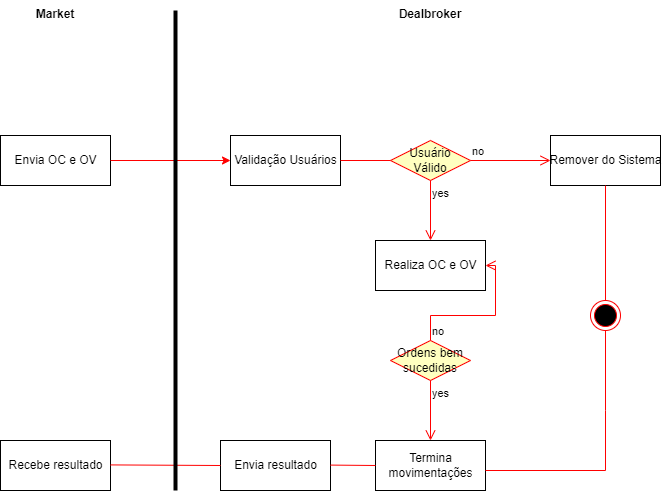

The diagram above was exported from draw.io. Its source (the exported page's mxGraphModel, read from the mxfile embedded in the PNG):
<mxGraphModel dx="729" dy="927" grid="1" gridSize="10" guides="1" tooltips="1" connect="1" arrows="1" fold="1" page="1" pageScale="1" pageWidth="827" pageHeight="1169" math="0" shadow="0">
  <root>
    <mxCell id="0" />
    <mxCell id="1" parent="0" />
    <mxCell id="ZiQEf2-gFVI4AX5eSPLS-1" value="Envia OC e OV" style="html=1;" vertex="1" parent="1">
      <mxGeometry x="170" y="405" width="110" height="50" as="geometry" />
    </mxCell>
    <mxCell id="ZiQEf2-gFVI4AX5eSPLS-2" value="Validação Usuários" style="html=1;" vertex="1" parent="1">
      <mxGeometry x="400" y="405" width="110" height="50" as="geometry" />
    </mxCell>
    <mxCell id="ZiQEf2-gFVI4AX5eSPLS-3" value="Usuário Válido" style="rhombus;whiteSpace=wrap;html=1;fillColor=#ffffc0;strokeColor=#ff0000;" vertex="1" parent="1">
      <mxGeometry x="560" y="410" width="80" height="40" as="geometry" />
    </mxCell>
    <mxCell id="ZiQEf2-gFVI4AX5eSPLS-4" value="no" style="edgeStyle=orthogonalEdgeStyle;html=1;align=left;verticalAlign=bottom;endArrow=open;endSize=8;strokeColor=#ff0000;rounded=0;entryX=0;entryY=0.5;entryDx=0;entryDy=0;" edge="1" source="ZiQEf2-gFVI4AX5eSPLS-3" parent="1" target="ZiQEf2-gFVI4AX5eSPLS-6">
      <mxGeometry x="-1" relative="1" as="geometry">
        <mxPoint x="740" y="430" as="targetPoint" />
      </mxGeometry>
    </mxCell>
    <mxCell id="ZiQEf2-gFVI4AX5eSPLS-5" value="yes" style="edgeStyle=orthogonalEdgeStyle;html=1;align=left;verticalAlign=top;endArrow=open;endSize=8;strokeColor=#ff0000;rounded=0;" edge="1" source="ZiQEf2-gFVI4AX5eSPLS-3" parent="1">
      <mxGeometry x="-1" relative="1" as="geometry">
        <mxPoint x="600" y="510" as="targetPoint" />
      </mxGeometry>
    </mxCell>
    <mxCell id="ZiQEf2-gFVI4AX5eSPLS-6" value="Remover do Sistema" style="html=1;" vertex="1" parent="1">
      <mxGeometry x="720" y="405" width="110" height="50" as="geometry" />
    </mxCell>
    <mxCell id="ZiQEf2-gFVI4AX5eSPLS-7" value="Realiza OC e OV" style="html=1;" vertex="1" parent="1">
      <mxGeometry x="545" y="510" width="110" height="50" as="geometry" />
    </mxCell>
    <mxCell id="ZiQEf2-gFVI4AX5eSPLS-8" value="Ordens bem sucedidas" style="rhombus;whiteSpace=wrap;html=1;fillColor=#ffffc0;strokeColor=#ff0000;" vertex="1" parent="1">
      <mxGeometry x="560" y="610" width="80" height="40" as="geometry" />
    </mxCell>
    <mxCell id="ZiQEf2-gFVI4AX5eSPLS-9" value="no" style="edgeStyle=orthogonalEdgeStyle;html=1;align=left;verticalAlign=bottom;endArrow=open;endSize=8;strokeColor=#ff0000;rounded=0;entryX=1;entryY=0.5;entryDx=0;entryDy=0;" edge="1" source="ZiQEf2-gFVI4AX5eSPLS-8" parent="1" target="ZiQEf2-gFVI4AX5eSPLS-7">
      <mxGeometry x="-1" relative="1" as="geometry">
        <mxPoint x="690" y="530" as="targetPoint" />
      </mxGeometry>
    </mxCell>
    <mxCell id="ZiQEf2-gFVI4AX5eSPLS-10" value="yes" style="edgeStyle=orthogonalEdgeStyle;html=1;align=left;verticalAlign=top;endArrow=open;endSize=8;strokeColor=#ff0000;rounded=0;" edge="1" source="ZiQEf2-gFVI4AX5eSPLS-8" parent="1">
      <mxGeometry x="-1" relative="1" as="geometry">
        <mxPoint x="600" y="710" as="targetPoint" />
      </mxGeometry>
    </mxCell>
    <mxCell id="ZiQEf2-gFVI4AX5eSPLS-11" value="Termina&lt;br&gt;movimentações" style="html=1;" vertex="1" parent="1">
      <mxGeometry x="545" y="710" width="110" height="50" as="geometry" />
    </mxCell>
    <mxCell id="ZiQEf2-gFVI4AX5eSPLS-13" value="" style="endArrow=classic;html=1;rounded=0;exitX=1;exitY=0.5;exitDx=0;exitDy=0;entryX=0;entryY=0.5;entryDx=0;entryDy=0;strokeColor=#FF0000;" edge="1" parent="1" source="ZiQEf2-gFVI4AX5eSPLS-1" target="ZiQEf2-gFVI4AX5eSPLS-2">
      <mxGeometry width="50" height="50" relative="1" as="geometry">
        <mxPoint x="360" y="640" as="sourcePoint" />
        <mxPoint x="410" y="590" as="targetPoint" />
      </mxGeometry>
    </mxCell>
    <mxCell id="ZiQEf2-gFVI4AX5eSPLS-15" value="" style="endArrow=none;html=1;rounded=0;exitX=1;exitY=0.5;exitDx=0;exitDy=0;entryX=0;entryY=0.5;entryDx=0;entryDy=0;strokeColor=#FF0000;" edge="1" parent="1" source="ZiQEf2-gFVI4AX5eSPLS-2" target="ZiQEf2-gFVI4AX5eSPLS-3">
      <mxGeometry width="50" height="50" relative="1" as="geometry">
        <mxPoint x="360" y="640" as="sourcePoint" />
        <mxPoint x="410" y="590" as="targetPoint" />
      </mxGeometry>
    </mxCell>
    <mxCell id="ZiQEf2-gFVI4AX5eSPLS-16" value="" style="endArrow=none;html=1;rounded=0;exitX=0.5;exitY=1;exitDx=0;exitDy=0;strokeColor=#FF0000;" edge="1" parent="1" source="ZiQEf2-gFVI4AX5eSPLS-6" target="ZiQEf2-gFVI4AX5eSPLS-17">
      <mxGeometry width="50" height="50" relative="1" as="geometry">
        <mxPoint x="630" y="640" as="sourcePoint" />
        <mxPoint x="795" y="610" as="targetPoint" />
      </mxGeometry>
    </mxCell>
    <mxCell id="ZiQEf2-gFVI4AX5eSPLS-17" value="" style="ellipse;html=1;shape=endState;fillColor=#000000;strokeColor=#ff0000;" vertex="1" parent="1">
      <mxGeometry x="760" y="570" width="30" height="30" as="geometry" />
    </mxCell>
    <mxCell id="ZiQEf2-gFVI4AX5eSPLS-18" value="" style="endArrow=none;html=1;rounded=0;exitX=1;exitY=0;exitDx=0;exitDy=0;strokeColor=#FF0000;" edge="1" parent="1" source="ZiQEf2-gFVI4AX5eSPLS-23">
      <mxGeometry width="50" height="50" relative="1" as="geometry">
        <mxPoint x="795" y="740" as="sourcePoint" />
        <mxPoint x="775" y="600" as="targetPoint" />
      </mxGeometry>
    </mxCell>
    <mxCell id="ZiQEf2-gFVI4AX5eSPLS-19" value="" style="endArrow=none;html=1;rounded=0;entryX=1;entryY=0.5;entryDx=0;entryDy=0;startArrow=none;" edge="1" parent="1" source="ZiQEf2-gFVI4AX5eSPLS-23" target="ZiQEf2-gFVI4AX5eSPLS-11">
      <mxGeometry width="50" height="50" relative="1" as="geometry">
        <mxPoint x="790" y="735" as="sourcePoint" />
        <mxPoint x="680" y="640" as="targetPoint" />
      </mxGeometry>
    </mxCell>
    <mxCell id="ZiQEf2-gFVI4AX5eSPLS-23" value="" style="shape=partialRectangle;whiteSpace=wrap;html=1;top=0;left=0;fillColor=none;strokeColor=#FF0000;" vertex="1" parent="1">
      <mxGeometry x="655" y="680" width="120" height="60" as="geometry" />
    </mxCell>
    <mxCell id="ZiQEf2-gFVI4AX5eSPLS-26" value="Envia resultado" style="html=1;" vertex="1" parent="1">
      <mxGeometry x="390" y="710" width="110" height="50" as="geometry" />
    </mxCell>
    <mxCell id="ZiQEf2-gFVI4AX5eSPLS-27" value="Recebe resultado" style="html=1;" vertex="1" parent="1">
      <mxGeometry x="170" y="710" width="110" height="50" as="geometry" />
    </mxCell>
    <mxCell id="ZiQEf2-gFVI4AX5eSPLS-28" value="" style="endArrow=none;html=1;rounded=0;exitX=1;exitY=0.5;exitDx=0;exitDy=0;strokeColor=#FF0000;entryX=0;entryY=0.5;entryDx=0;entryDy=0;" edge="1" parent="1" target="ZiQEf2-gFVI4AX5eSPLS-11">
      <mxGeometry width="50" height="50" relative="1" as="geometry">
        <mxPoint x="500" y="734.5800000000002" as="sourcePoint" />
        <mxPoint x="540" y="740" as="targetPoint" />
      </mxGeometry>
    </mxCell>
    <mxCell id="ZiQEf2-gFVI4AX5eSPLS-29" value="" style="endArrow=none;html=1;rounded=0;exitX=1;exitY=0.5;exitDx=0;exitDy=0;entryX=0;entryY=0.5;entryDx=0;entryDy=0;strokeColor=#FF0000;" edge="1" parent="1" target="ZiQEf2-gFVI4AX5eSPLS-26">
      <mxGeometry width="50" height="50" relative="1" as="geometry">
        <mxPoint x="280" y="734.4100000000001" as="sourcePoint" />
        <mxPoint x="330" y="734.4100000000001" as="targetPoint" />
      </mxGeometry>
    </mxCell>
    <mxCell id="ZiQEf2-gFVI4AX5eSPLS-30" value="Market" style="text;align=center;fontStyle=1;verticalAlign=middle;spacingLeft=3;spacingRight=3;strokeColor=none;rotatable=0;points=[[0,0.5],[1,0.5]];portConstraint=eastwest;" vertex="1" parent="1">
      <mxGeometry x="185" y="270" width="80" height="26" as="geometry" />
    </mxCell>
    <mxCell id="ZiQEf2-gFVI4AX5eSPLS-31" value="Dealbroker" style="text;align=center;fontStyle=1;verticalAlign=middle;spacingLeft=3;spacingRight=3;strokeColor=none;rotatable=0;points=[[0,0.5],[1,0.5]];portConstraint=eastwest;" vertex="1" parent="1">
      <mxGeometry x="560" y="270" width="80" height="26" as="geometry" />
    </mxCell>
    <mxCell id="ZiQEf2-gFVI4AX5eSPLS-35" value="" style="line;strokeWidth=4;direction=south;html=1;perimeter=backbonePerimeter;points=[];outlineConnect=0;" vertex="1" parent="1">
      <mxGeometry x="340" y="280" width="10" height="480" as="geometry" />
    </mxCell>
  </root>
</mxGraphModel>